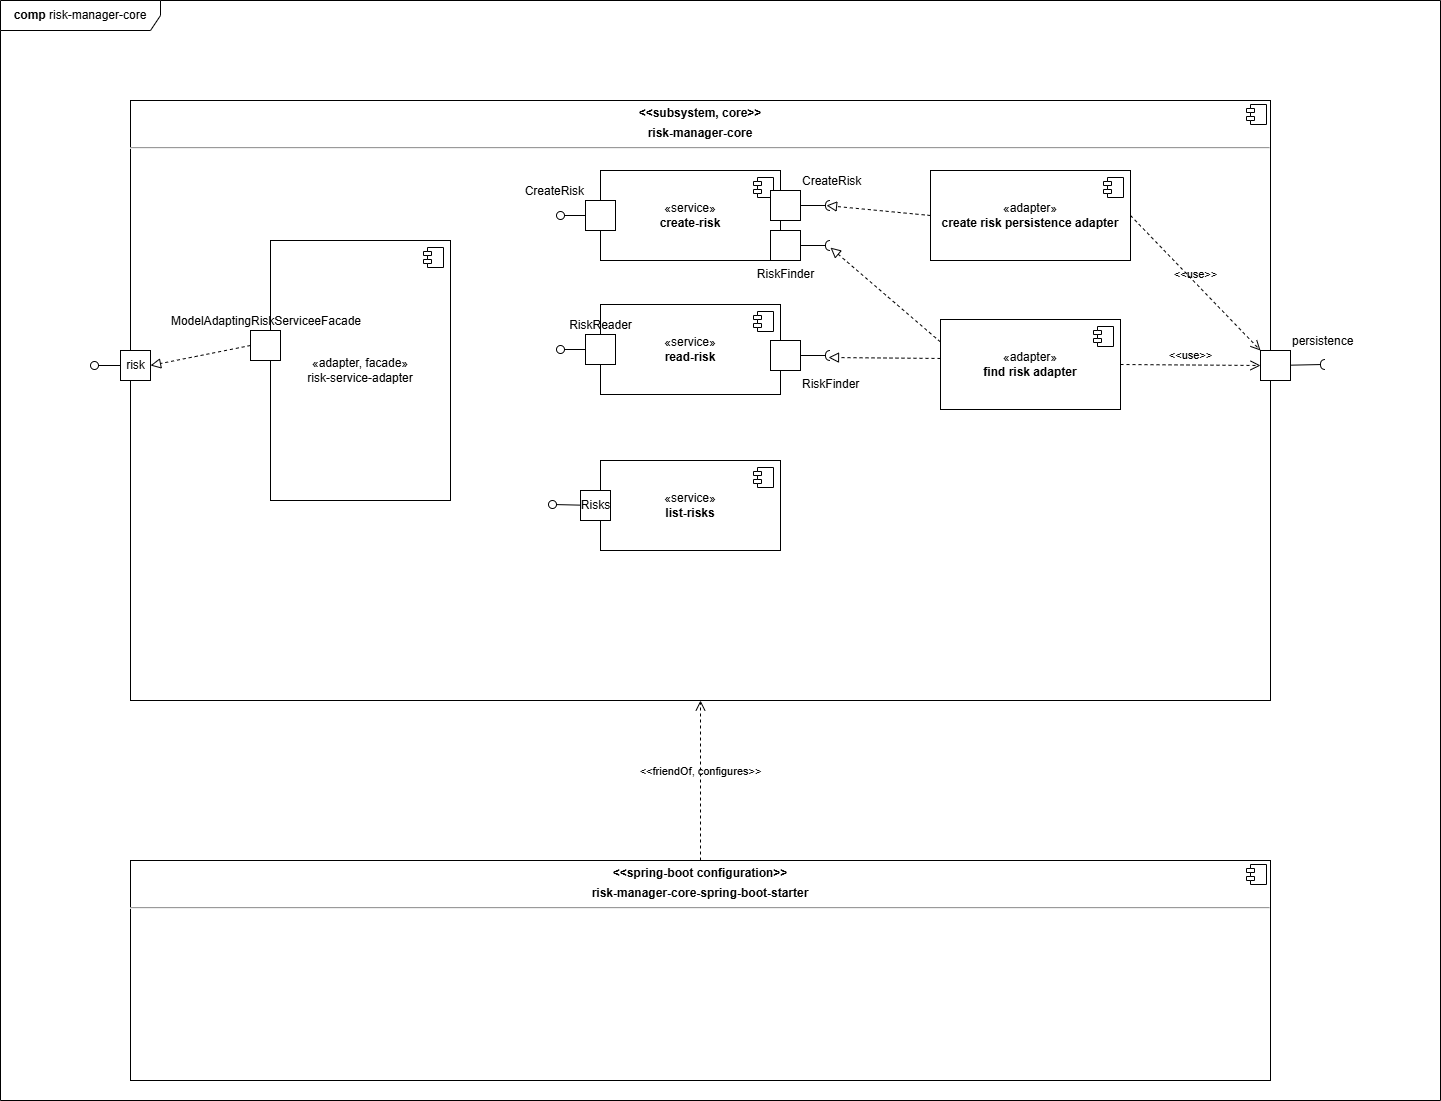

The diagram above was exported from draw.io. Its source (the exported page's mxGraphModel, read from the mxfile embedded in the PNG):
<mxGraphModel dx="879" dy="720" grid="1" gridSize="10" guides="1" tooltips="1" connect="1" arrows="1" fold="1" page="1" pageScale="1" pageWidth="1169" pageHeight="827" math="0" shadow="0">
  <root>
    <mxCell id="0" />
    <mxCell id="1" parent="0" />
    <mxCell id="6" value="&lt;b&gt;comp&lt;/b&gt; risk-manager-core" style="shape=umlFrame;whiteSpace=wrap;html=1;pointerEvents=0;recursiveResize=0;container=1;collapsible=0;width=160;" parent="1" vertex="1">
      <mxGeometry x="40" y="20" width="1440" height="1100" as="geometry" />
    </mxCell>
    <mxCell id="7" value="&lt;p style=&quot;margin:0px;margin-top:6px;text-align:center;&quot;&gt;&lt;b&gt;&amp;lt;&amp;lt;subsystem, core&amp;gt;&amp;gt;&lt;/b&gt;&lt;/p&gt;&lt;p style=&quot;margin:0px;margin-top:6px;text-align:center;&quot;&gt;&lt;b&gt;risk-manager-core&lt;/b&gt;&lt;/p&gt;&lt;hr&gt;&lt;p style=&quot;margin:0px;margin-left:8px;&quot;&gt;&lt;br&gt;&lt;/p&gt;" style="align=left;overflow=fill;html=1;dropTarget=0;whiteSpace=wrap;" parent="6" vertex="1">
      <mxGeometry x="130" y="100" width="1140" height="600" as="geometry" />
    </mxCell>
    <mxCell id="8" value="" style="shape=component;jettyWidth=8;jettyHeight=4;" parent="7" vertex="1">
      <mxGeometry x="1" width="20" height="20" relative="1" as="geometry">
        <mxPoint x="-24" y="4" as="offset" />
      </mxGeometry>
    </mxCell>
    <mxCell id="10" value="risk" style="html=1;rounded=0;" parent="6" vertex="1">
      <mxGeometry x="120" y="350" width="30" height="30" as="geometry" />
    </mxCell>
    <mxCell id="11" value="" style="endArrow=none;html=1;rounded=0;align=center;verticalAlign=top;endFill=0;labelBackgroundColor=none;endSize=2;" parent="6" source="10" target="12" edge="1">
      <mxGeometry relative="1" as="geometry" />
    </mxCell>
    <mxCell id="12" value="" style="ellipse;html=1;fontSize=11;align=center;fillColor=none;points=[];aspect=fixed;resizable=0;verticalAlign=bottom;labelPosition=center;verticalLabelPosition=top;flipH=1;" parent="6" vertex="1">
      <mxGeometry x="90" y="361" width="8" height="8" as="geometry" />
    </mxCell>
    <mxCell id="13" value="persistence" style="html=1;rounded=0;labelPosition=right;verticalLabelPosition=top;align=left;verticalAlign=bottom;" parent="6" vertex="1">
      <mxGeometry x="1260" y="350" width="30" height="30" as="geometry" />
    </mxCell>
    <mxCell id="14" value="" style="endArrow=none;html=1;rounded=0;align=center;verticalAlign=top;endFill=0;labelBackgroundColor=none;endSize=2;" parent="6" source="13" target="15" edge="1">
      <mxGeometry relative="1" as="geometry" />
    </mxCell>
    <mxCell id="15" value="" style="shape=requiredInterface;html=1;fontSize=11;align=center;fillColor=none;points=[];aspect=fixed;resizable=0;verticalAlign=bottom;labelPosition=center;verticalLabelPosition=top;flipH=1;" parent="6" vertex="1">
      <mxGeometry x="1320" y="359" width="5" height="10" as="geometry" />
    </mxCell>
    <mxCell id="17" value="&lt;p style=&quot;margin:0px;margin-top:6px;text-align:center;&quot;&gt;&lt;b&gt;&amp;lt;&amp;lt;spring-boot configuration&amp;gt;&amp;gt;&lt;/b&gt;&lt;/p&gt;&lt;p style=&quot;margin:0px;margin-top:6px;text-align:center;&quot;&gt;&lt;b&gt;risk-manager-core-spring-boot-starter&lt;/b&gt;&lt;/p&gt;&lt;hr&gt;&lt;p style=&quot;margin:0px;margin-left:8px;&quot;&gt;&lt;br&gt;&lt;br&gt;&lt;/p&gt;" style="align=left;overflow=fill;html=1;dropTarget=0;whiteSpace=wrap;" parent="6" vertex="1">
      <mxGeometry x="130" y="860" width="1140" height="220" as="geometry" />
    </mxCell>
    <mxCell id="18" value="" style="shape=component;jettyWidth=8;jettyHeight=4;" parent="17" vertex="1">
      <mxGeometry x="1" width="20" height="20" relative="1" as="geometry">
        <mxPoint x="-24" y="4" as="offset" />
      </mxGeometry>
    </mxCell>
    <mxCell id="19" value="«service»&lt;br&gt;&lt;b&gt;create-risk&lt;/b&gt;" style="html=1;dropTarget=0;whiteSpace=wrap;" parent="6" vertex="1">
      <mxGeometry x="600" y="170" width="180" height="90" as="geometry" />
    </mxCell>
    <mxCell id="20" value="" style="shape=module;jettyWidth=8;jettyHeight=4;" parent="19" vertex="1">
      <mxGeometry x="1" width="20" height="20" relative="1" as="geometry">
        <mxPoint x="-27" y="7" as="offset" />
      </mxGeometry>
    </mxCell>
    <mxCell id="21" value="«service»&lt;br&gt;&lt;b&gt;read-risk&lt;/b&gt;" style="html=1;dropTarget=0;whiteSpace=wrap;" parent="6" vertex="1">
      <mxGeometry x="600" y="304" width="180" height="90" as="geometry" />
    </mxCell>
    <mxCell id="22" value="" style="shape=module;jettyWidth=8;jettyHeight=4;" parent="21" vertex="1">
      <mxGeometry x="1" width="20" height="20" relative="1" as="geometry">
        <mxPoint x="-27" y="7" as="offset" />
      </mxGeometry>
    </mxCell>
    <mxCell id="23" value="«service»&lt;br&gt;&lt;b&gt;list-risks&lt;/b&gt;" style="html=1;dropTarget=0;whiteSpace=wrap;" parent="6" vertex="1">
      <mxGeometry x="600" y="460" width="180" height="90" as="geometry" />
    </mxCell>
    <mxCell id="24" value="" style="shape=module;jettyWidth=8;jettyHeight=4;" parent="23" vertex="1">
      <mxGeometry x="1" width="20" height="20" relative="1" as="geometry">
        <mxPoint x="-27" y="7" as="offset" />
      </mxGeometry>
    </mxCell>
    <mxCell id="25" value="«adapter, facade»&lt;br&gt;risk-service-adapter" style="html=1;dropTarget=0;whiteSpace=wrap;" parent="6" vertex="1">
      <mxGeometry x="270" y="240" width="180" height="260" as="geometry" />
    </mxCell>
    <mxCell id="26" value="" style="shape=module;jettyWidth=8;jettyHeight=4;" parent="25" vertex="1">
      <mxGeometry x="1" width="20" height="20" relative="1" as="geometry">
        <mxPoint x="-27" y="7" as="offset" />
      </mxGeometry>
    </mxCell>
    <mxCell id="28" value="CreateRisk" style="html=1;rounded=0;labelPosition=left;verticalLabelPosition=top;align=right;verticalAlign=bottom;" parent="6" vertex="1">
      <mxGeometry x="585" y="200" width="30" height="30" as="geometry" />
    </mxCell>
    <mxCell id="29" value="" style="endArrow=none;html=1;rounded=0;align=center;verticalAlign=top;endFill=0;labelBackgroundColor=none;endSize=2;" parent="6" source="28" target="30" edge="1">
      <mxGeometry relative="1" as="geometry" />
    </mxCell>
    <mxCell id="30" value="" style="ellipse;html=1;fontSize=11;align=center;fillColor=none;points=[];aspect=fixed;resizable=0;verticalAlign=bottom;labelPosition=center;verticalLabelPosition=top;flipH=1;" parent="6" vertex="1">
      <mxGeometry x="556" y="211" width="8" height="8" as="geometry" />
    </mxCell>
    <mxCell id="31" value="ModelAdaptingRiskServiceeFacade" style="fontStyle=0;labelPosition=center;verticalLabelPosition=top;align=center;verticalAlign=bottom;spacingLeft=2;" parent="6" vertex="1">
      <mxGeometry x="250" y="330" width="30" height="30" as="geometry" />
    </mxCell>
    <mxCell id="32" value="" style="endArrow=block;startArrow=none;endFill=0;startFill=0;endSize=8;html=1;verticalAlign=bottom;dashed=1;labelBackgroundColor=none;rounded=0;exitX=0;exitY=0.5;exitDx=0;exitDy=0;entryX=1;entryY=0.5;entryDx=0;entryDy=0;" parent="6" source="31" target="10" edge="1">
      <mxGeometry width="160" relative="1" as="geometry">
        <mxPoint x="230" y="510" as="sourcePoint" />
        <mxPoint x="390" y="510" as="targetPoint" />
      </mxGeometry>
    </mxCell>
    <mxCell id="33" value="Risks" style="html=1;rounded=0;" parent="6" vertex="1">
      <mxGeometry x="580" y="490" width="30" height="30" as="geometry" />
    </mxCell>
    <mxCell id="34" value="" style="endArrow=none;html=1;rounded=0;align=center;verticalAlign=top;endFill=0;labelBackgroundColor=none;endSize=2;" parent="6" source="33" target="35" edge="1">
      <mxGeometry relative="1" as="geometry" />
    </mxCell>
    <mxCell id="35" value="" style="ellipse;html=1;fontSize=11;align=center;fillColor=none;points=[];aspect=fixed;resizable=0;verticalAlign=bottom;labelPosition=center;verticalLabelPosition=top;flipH=1;" parent="6" vertex="1">
      <mxGeometry x="548" y="500" width="8" height="8" as="geometry" />
    </mxCell>
    <mxCell id="36" value="RiskReader" style="html=1;rounded=0;labelPosition=center;verticalLabelPosition=top;align=center;verticalAlign=bottom;" parent="6" vertex="1">
      <mxGeometry x="585" y="334" width="30" height="30" as="geometry" />
    </mxCell>
    <mxCell id="37" value="" style="endArrow=none;html=1;rounded=0;align=center;verticalAlign=top;endFill=0;labelBackgroundColor=none;endSize=2;" parent="6" source="36" target="38" edge="1">
      <mxGeometry relative="1" as="geometry" />
    </mxCell>
    <mxCell id="38" value="" style="ellipse;html=1;fontSize=11;align=center;fillColor=none;points=[];aspect=fixed;resizable=0;verticalAlign=bottom;labelPosition=center;verticalLabelPosition=top;flipH=1;" parent="6" vertex="1">
      <mxGeometry x="556" y="345" width="8" height="8" as="geometry" />
    </mxCell>
    <mxCell id="39" value="RiskFinder" style="html=1;rounded=0;labelPosition=right;verticalLabelPosition=bottom;align=left;verticalAlign=top;" vertex="1" parent="6">
      <mxGeometry x="770" y="340" width="30" height="30" as="geometry" />
    </mxCell>
    <mxCell id="40" value="" style="endArrow=none;html=1;rounded=0;align=center;verticalAlign=top;endFill=0;labelBackgroundColor=none;endSize=2;" edge="1" source="39" target="41" parent="6">
      <mxGeometry relative="1" as="geometry" />
    </mxCell>
    <mxCell id="41" value="" style="shape=requiredInterface;html=1;fontSize=11;align=center;fillColor=none;points=[];aspect=fixed;resizable=0;verticalAlign=bottom;labelPosition=center;verticalLabelPosition=top;flipH=1;" vertex="1" parent="6">
      <mxGeometry x="825" y="350" width="5" height="10" as="geometry" />
    </mxCell>
    <mxCell id="43" value="«adapter»&lt;br&gt;&lt;b&gt;find risk adapter&lt;/b&gt;" style="html=1;dropTarget=0;whiteSpace=wrap;" vertex="1" parent="6">
      <mxGeometry x="940" y="319" width="180" height="90" as="geometry" />
    </mxCell>
    <mxCell id="44" value="" style="shape=module;jettyWidth=8;jettyHeight=4;" vertex="1" parent="43">
      <mxGeometry x="1" width="20" height="20" relative="1" as="geometry">
        <mxPoint x="-27" y="7" as="offset" />
      </mxGeometry>
    </mxCell>
    <mxCell id="45" value="" style="endArrow=block;startArrow=none;endFill=0;startFill=0;endSize=8;html=1;verticalAlign=bottom;dashed=1;labelBackgroundColor=none;rounded=0;exitX=0;exitY=0.433;exitDx=0;exitDy=0;exitPerimeter=0;entryX=0.4;entryY=0.7;entryDx=0;entryDy=0;entryPerimeter=0;" edge="1" parent="6" source="43" target="41">
      <mxGeometry width="160" relative="1" as="geometry">
        <mxPoint x="920" y="470" as="sourcePoint" />
        <mxPoint x="1080" y="470" as="targetPoint" />
      </mxGeometry>
    </mxCell>
    <mxCell id="46" value="«adapter»&lt;br&gt;&lt;b&gt;create risk persistence adapter&lt;/b&gt;" style="html=1;dropTarget=0;whiteSpace=wrap;" vertex="1" parent="6">
      <mxGeometry x="930" y="170" width="200" height="90" as="geometry" />
    </mxCell>
    <mxCell id="47" value="" style="shape=module;jettyWidth=8;jettyHeight=4;" vertex="1" parent="46">
      <mxGeometry x="1" width="20" height="20" relative="1" as="geometry">
        <mxPoint x="-27" y="7" as="offset" />
      </mxGeometry>
    </mxCell>
    <mxCell id="48" value="CreateRisk" style="html=1;rounded=0;labelPosition=right;verticalLabelPosition=top;align=left;verticalAlign=bottom;" vertex="1" parent="6">
      <mxGeometry x="770" y="190" width="30" height="30" as="geometry" />
    </mxCell>
    <mxCell id="49" value="" style="endArrow=none;html=1;rounded=0;align=center;verticalAlign=top;endFill=0;labelBackgroundColor=none;endSize=2;" edge="1" source="48" target="50" parent="6">
      <mxGeometry relative="1" as="geometry" />
    </mxCell>
    <mxCell id="50" value="" style="shape=requiredInterface;html=1;fontSize=11;align=center;fillColor=none;points=[];aspect=fixed;resizable=0;verticalAlign=bottom;labelPosition=center;verticalLabelPosition=top;flipH=1;" vertex="1" parent="6">
      <mxGeometry x="825" y="200" width="5" height="10" as="geometry" />
    </mxCell>
    <mxCell id="51" value="RiskFinder" style="html=1;rounded=0;labelPosition=center;verticalLabelPosition=bottom;align=center;verticalAlign=top;" vertex="1" parent="6">
      <mxGeometry x="770" y="230" width="30" height="30" as="geometry" />
    </mxCell>
    <mxCell id="52" value="" style="endArrow=none;html=1;rounded=0;align=center;verticalAlign=top;endFill=0;labelBackgroundColor=none;endSize=2;" edge="1" source="51" target="53" parent="6">
      <mxGeometry relative="1" as="geometry" />
    </mxCell>
    <mxCell id="53" value="" style="shape=requiredInterface;html=1;fontSize=11;align=center;fillColor=none;points=[];aspect=fixed;resizable=0;verticalAlign=bottom;labelPosition=center;verticalLabelPosition=top;flipH=1;" vertex="1" parent="6">
      <mxGeometry x="825" y="240" width="5" height="10" as="geometry" />
    </mxCell>
    <mxCell id="54" value="" style="endArrow=block;startArrow=none;endFill=0;startFill=0;endSize=8;html=1;verticalAlign=bottom;dashed=1;labelBackgroundColor=none;rounded=0;exitX=0;exitY=0.5;exitDx=0;exitDy=0;entryX=0.8;entryY=0.5;entryDx=0;entryDy=0;entryPerimeter=0;" edge="1" parent="6" source="46" target="50">
      <mxGeometry width="160" relative="1" as="geometry">
        <mxPoint x="820" y="270" as="sourcePoint" />
        <mxPoint x="980" y="270" as="targetPoint" />
      </mxGeometry>
    </mxCell>
    <mxCell id="55" value="" style="endArrow=block;startArrow=none;endFill=0;startFill=0;endSize=8;html=1;verticalAlign=bottom;dashed=1;labelBackgroundColor=none;rounded=0;exitX=0;exitY=0.25;exitDx=0;exitDy=0;" edge="1" parent="6" source="43" target="53">
      <mxGeometry width="160" relative="1" as="geometry">
        <mxPoint x="950" y="500" as="sourcePoint" />
        <mxPoint x="1110" y="500" as="targetPoint" />
      </mxGeometry>
    </mxCell>
    <mxCell id="58" value="&amp;lt;&amp;lt;use&amp;gt;&amp;gt;" style="endArrow=open;startArrow=none;endFill=0;startFill=0;endSize=8;html=1;verticalAlign=bottom;dashed=1;labelBackgroundColor=none;rounded=0;exitX=1;exitY=0.5;exitDx=0;exitDy=0;entryX=0;entryY=0;entryDx=0;entryDy=0;" edge="1" parent="6" source="46" target="13">
      <mxGeometry width="160" relative="1" as="geometry">
        <mxPoint x="1020" y="500" as="sourcePoint" />
        <mxPoint x="1180" y="500" as="targetPoint" />
      </mxGeometry>
    </mxCell>
    <mxCell id="59" value="&amp;lt;&amp;lt;use&amp;gt;&amp;gt;" style="endArrow=open;startArrow=none;endFill=0;startFill=0;endSize=8;html=1;verticalAlign=bottom;dashed=1;labelBackgroundColor=none;rounded=0;exitX=1;exitY=0.5;exitDx=0;exitDy=0;entryX=0;entryY=0.5;entryDx=0;entryDy=0;" edge="1" parent="6" source="43" target="13">
      <mxGeometry width="160" relative="1" as="geometry">
        <mxPoint x="1130" y="460" as="sourcePoint" />
        <mxPoint x="1290" y="460" as="targetPoint" />
      </mxGeometry>
    </mxCell>
    <mxCell id="60" value="&amp;lt;&amp;lt;friendOf, configures&amp;gt;&amp;gt;" style="endArrow=open;startArrow=none;endFill=0;startFill=0;endSize=8;html=1;verticalAlign=bottom;dashed=1;labelBackgroundColor=none;rounded=0;exitX=0.5;exitY=0;exitDx=0;exitDy=0;entryX=0.5;entryY=1;entryDx=0;entryDy=0;" edge="1" parent="6" source="17" target="7">
      <mxGeometry width="160" relative="1" as="geometry">
        <mxPoint x="700" y="810" as="sourcePoint" />
        <mxPoint x="860" y="810" as="targetPoint" />
      </mxGeometry>
    </mxCell>
  </root>
</mxGraphModel>